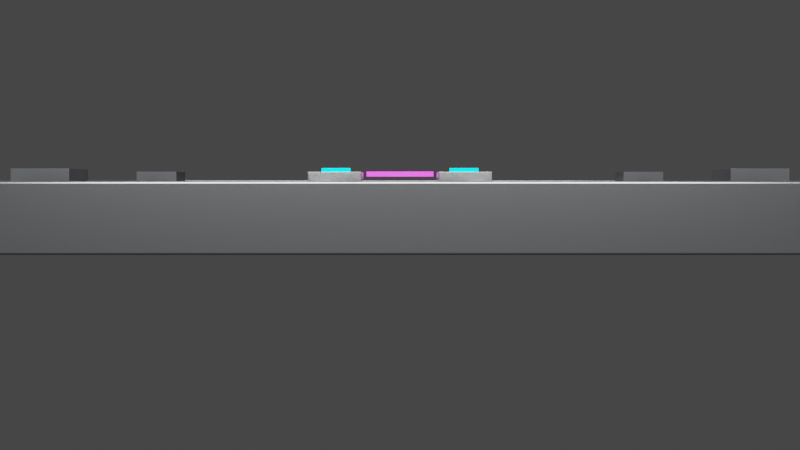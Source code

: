 # Source: CyberSpawnGateDoor.blend  (saved by Blender 5.1.30; exported with 4.5.12 LTS)
import bpy
from mathutils import Matrix  # noqa: F401  (used for matrix-valued properties, if any)

bpy.ops.wm.read_factory_settings(use_empty=True)
scene = bpy.context.scene
scene.name = 'Scene'

# ---- collections
col_cyber_spawn_metal_bar_gate = bpy.data.collections.new('Cyber Spawn Metal Bar Gate'); scene.collection.children.link(col_cyber_spawn_metal_bar_gate)

# ---- materials (node trees are filled in below, after node groups)
mat_csg_dark_worn_barred_steel = bpy.data.materials.new('CSG dark worn barred steel')
mat_csg_dark_worn_barred_steel.diffuse_color = (0.2, 0.205, 0.21, 1.0)
mat_csg_brushed_silver_worn_edges = bpy.data.materials.new('CSG brushed silver worn edges')
mat_csg_brushed_silver_worn_edges.diffuse_color = (0.48, 0.49, 0.5, 1.0)
mat_csg_dark_recessed_hinge_metal = bpy.data.materials.new('CSG dark recessed hinge metal')
mat_csg_dark_recessed_hinge_metal.diffuse_color = (0.055, 0.058, 0.062, 1.0)
mat_csg_cyan_small_lock_neon_glass = bpy.data.materials.new('CSG cyan small lock neon glass')
mat_csg_cyan_small_lock_neon_glass.diffuse_color = (0.0, 0.82, 1.0, 1.0)
mat_csg_magenta_tiny_status_neon_glass = bpy.data.materials.new('CSG magenta tiny status neon glass')
mat_csg_magenta_tiny_status_neon_glass.diffuse_color = (0.9, 0.08, 1.0, 1.0)

# ---- material node trees
mat_csg_dark_worn_barred_steel.use_nodes = True; mat_csg_dark_worn_barred_steel.node_tree.nodes.clear()
_N = mat_csg_dark_worn_barred_steel.node_tree.nodes; _L = mat_csg_dark_worn_barred_steel.node_tree.links
n0 = _N.new('ShaderNodeBsdfPrincipled'); n0.name = 'Principled BSDF'; n0.location = (-200, 100)
n0.inputs[0].default_value = (0.2, 0.205, 0.21, 1.0)
n0.inputs[1].default_value = 0.86
n0.inputs[2].default_value = 0.24
n1 = _N.new('ShaderNodeOutputMaterial'); n1.name = 'Material Output'; n1.location = (200, 100)
_L.new(n0.outputs[0], n1.inputs[0])
n1.is_active_output = True
mat_csg_brushed_silver_worn_edges.use_nodes = True; mat_csg_brushed_silver_worn_edges.node_tree.nodes.clear()
_N = mat_csg_brushed_silver_worn_edges.node_tree.nodes; _L = mat_csg_brushed_silver_worn_edges.node_tree.links
n0 = _N.new('ShaderNodeBsdfPrincipled'); n0.name = 'Principled BSDF'; n0.location = (-200, 100)
n0.inputs[0].default_value = (0.48, 0.49, 0.5, 1.0)
n0.inputs[1].default_value = 0.92
n0.inputs[2].default_value = 0.21
n1 = _N.new('ShaderNodeOutputMaterial'); n1.name = 'Material Output'; n1.location = (200, 100)
_L.new(n0.outputs[0], n1.inputs[0])
n1.is_active_output = True
mat_csg_dark_recessed_hinge_metal.use_nodes = True; mat_csg_dark_recessed_hinge_metal.node_tree.nodes.clear()
_N = mat_csg_dark_recessed_hinge_metal.node_tree.nodes; _L = mat_csg_dark_recessed_hinge_metal.node_tree.links
n0 = _N.new('ShaderNodeBsdfPrincipled'); n0.name = 'Principled BSDF'; n0.location = (-200, 100)
n0.inputs[0].default_value = (0.055, 0.058, 0.062, 1.0)
n0.inputs[1].default_value = 0.62
n0.inputs[2].default_value = 0.44
n1 = _N.new('ShaderNodeOutputMaterial'); n1.name = 'Material Output'; n1.location = (200, 100)
_L.new(n0.outputs[0], n1.inputs[0])
n1.is_active_output = True
mat_csg_cyan_small_lock_neon_glass.use_nodes = True; mat_csg_cyan_small_lock_neon_glass.node_tree.nodes.clear()
_N = mat_csg_cyan_small_lock_neon_glass.node_tree.nodes; _L = mat_csg_cyan_small_lock_neon_glass.node_tree.links
n0 = _N.new('ShaderNodeBsdfPrincipled'); n0.name = 'Principled BSDF'; n0.location = (-200, 100)
n0.inputs[0].default_value = (0.0, 0.82, 1.0, 1.0)
n0.inputs[1].default_value = 0.05
n0.inputs[2].default_value = 0.1
n0.inputs[27].default_value = (0.0, 0.92, 1.0, 1.0)
n0.inputs[28].default_value = 1.4
n1 = _N.new('ShaderNodeOutputMaterial'); n1.name = 'Material Output'; n1.location = (200, 100)
_L.new(n0.outputs[0], n1.inputs[0])
n1.is_active_output = True
mat_csg_magenta_tiny_status_neon_glass.use_nodes = True; mat_csg_magenta_tiny_status_neon_glass.node_tree.nodes.clear()
_N = mat_csg_magenta_tiny_status_neon_glass.node_tree.nodes; _L = mat_csg_magenta_tiny_status_neon_glass.node_tree.links
n0 = _N.new('ShaderNodeBsdfPrincipled'); n0.name = 'Principled BSDF'; n0.location = (-200, 100)
n0.inputs[0].default_value = (0.9, 0.08, 1.0, 1.0)
n0.inputs[1].default_value = 0.05
n0.inputs[2].default_value = 0.12
n0.inputs[27].default_value = (1.0, 0.04, 0.85, 1.0)
n0.inputs[28].default_value = 0.9
n1 = _N.new('ShaderNodeOutputMaterial'); n1.name = 'Material Output'; n1.location = (200, 100)
_L.new(n0.outputs[0], n1.inputs[0])
n1.is_active_output = True

# ---- world
world_world = bpy.data.worlds.new('World'); scene.world = world_world
world_world.use_nodes = True; world_world.node_tree.nodes.clear()
_N = world_world.node_tree.nodes; _L = world_world.node_tree.links
n0 = _N.new('ShaderNodeOutputWorld'); n0.name = 'World Output'; n0.location = (200, 100)
n1 = _N.new('ShaderNodeBackground'); n1.name = 'Background'; n1.location = (-200, 100)
n1.inputs[0].default_value = (0.05088, 0.05088, 0.05088, 1.0)
_L.new(n1.outputs[0], n0.inputs[0])
n0.is_active_output = True
world_world.color = (0.006, 0.008, 0.012)
world_world.sun_shadow_jitter_overblur = 0.0

# ---- cameras
cam_csg_preview_camera = bpy.data.cameras.new('CSG_preview camera')
cam_csg_preview_camera.lens = 55.0
cam_csg_preview_camera_001 = bpy.data.cameras.new('CSG_preview camera.001')
cam_csg_preview_camera_001.lens = 60.0

# ---- lights
light_csg_preview_key_light = bpy.data.lights.new('CSG_preview key light', 'AREA')
light_csg_preview_key_light.energy = 520.0
light_csg_preview_key_light.size = 4.8
light_csg_preview_cyan_rim_light = bpy.data.lights.new('CSG_preview cyan rim light', 'AREA')
light_csg_preview_cyan_rim_light.energy = 180.0
light_csg_preview_cyan_rim_light.size = 3.0
light_csg_preview_key_light_001 = bpy.data.lights.new('CSG_preview key light.001', 'AREA')
light_csg_preview_key_light_001.energy = 520.0
light_csg_preview_key_light_001.size = 4.8
light_csg_preview_rim_light = bpy.data.lights.new('CSG_preview rim light', 'AREA')
light_csg_preview_rim_light.energy = 170.0
light_csg_preview_rim_light.size = 3.0

# ---- meshes
me_csg_left_heavy_barred_gate_stile_mesh = bpy.data.meshes.new('CSG_left heavy barred gate stile Mesh')
me_csg_left_heavy_barred_gate_stile_mesh.from_pydata([(-0.5, -0.5, -0.5), (-0.5, -0.5, 0.5), (-0.5, 0.5, -0.5), (-0.5, 0.5, 0.5), (0.5, -0.5, -0.5), (0.5, -0.5, 0.5), (0.5, 0.5, -0.5), (0.5, 0.5, 0.5)], [], [(0, 1, 3, 2), (2, 3, 7, 6), (6, 7, 5, 4), (4, 5, 1, 0), (2, 6, 4, 0), (7, 3, 1, 5)])
_uv = me_csg_left_heavy_barred_gate_stile_mesh.uv_layers.new(name='UVMap')
_uv.uv.foreach_set('vector', [0.375, 0.0, 0.625, 0.0, 0.625, 0.25, 0.375, 0.25, 0.375, 0.25, 0.625, 0.25, 0.625, 0.5, 0.375, 0.5, 0.375, 0.5, 0.625, 0.5, 0.625, 0.75, 0.375, 0.75, 0.375, 0.75, 0.625, 0.75, 0.625, 1.0, 0.375, 1.0, 0.125, 0.5, 0.375, 0.5, 0.375, 0.75, 0.125, 0.75, 0.625, 0.5, 0.875, 0.5, 0.875, 0.75, 0.625, 0.75])
me_csg_left_heavy_barred_gate_stile_mesh.materials.append(mat_csg_dark_worn_barred_steel)
me_csg_left_heavy_barred_gate_stile_mesh.update()
me_csg_right_heavy_barred_gate_stile_mesh = bpy.data.meshes.new('CSG_right heavy barred gate stile Mesh')
me_csg_right_heavy_barred_gate_stile_mesh.from_pydata([(-0.5, -0.5, -0.5), (-0.5, -0.5, 0.5), (-0.5, 0.5, -0.5), (-0.5, 0.5, 0.5), (0.5, -0.5, -0.5), (0.5, -0.5, 0.5), (0.5, 0.5, -0.5), (0.5, 0.5, 0.5)], [], [(0, 1, 3, 2), (2, 3, 7, 6), (6, 7, 5, 4), (4, 5, 1, 0), (2, 6, 4, 0), (7, 3, 1, 5)])
_uv = me_csg_right_heavy_barred_gate_stile_mesh.uv_layers.new(name='UVMap')
_uv.uv.foreach_set('vector', [0.375, 0.0, 0.625, 0.0, 0.625, 0.25, 0.375, 0.25, 0.375, 0.25, 0.625, 0.25, 0.625, 0.5, 0.375, 0.5, 0.375, 0.5, 0.625, 0.5, 0.625, 0.75, 0.375, 0.75, 0.375, 0.75, 0.625, 0.75, 0.625, 1.0, 0.375, 1.0, 0.125, 0.5, 0.375, 0.5, 0.375, 0.75, 0.125, 0.75, 0.625, 0.5, 0.875, 0.5, 0.875, 0.75, 0.625, 0.75])
me_csg_right_heavy_barred_gate_stile_mesh.materials.append(mat_csg_dark_worn_barred_steel)
me_csg_right_heavy_barred_gate_stile_mesh.update()
me_csg_top_heavy_barred_gate_rail_mesh = bpy.data.meshes.new('CSG_top heavy barred gate rail Mesh')
me_csg_top_heavy_barred_gate_rail_mesh.from_pydata([(-0.5, -0.5, -0.5), (-0.5, -0.5, 0.5), (-0.5, 0.5, -0.5), (-0.5, 0.5, 0.5), (0.5, -0.5, -0.5), (0.5, -0.5, 0.5), (0.5, 0.5, -0.5), (0.5, 0.5, 0.5)], [], [(0, 1, 3, 2), (2, 3, 7, 6), (6, 7, 5, 4), (4, 5, 1, 0), (2, 6, 4, 0), (7, 3, 1, 5)])
_uv = me_csg_top_heavy_barred_gate_rail_mesh.uv_layers.new(name='UVMap')
_uv.uv.foreach_set('vector', [0.375, 0.0, 0.625, 0.0, 0.625, 0.25, 0.375, 0.25, 0.375, 0.25, 0.625, 0.25, 0.625, 0.5, 0.375, 0.5, 0.375, 0.5, 0.625, 0.5, 0.625, 0.75, 0.375, 0.75, 0.375, 0.75, 0.625, 0.75, 0.625, 1.0, 0.375, 1.0, 0.125, 0.5, 0.375, 0.5, 0.375, 0.75, 0.125, 0.75, 0.625, 0.5, 0.875, 0.5, 0.875, 0.75, 0.625, 0.75])
me_csg_top_heavy_barred_gate_rail_mesh.materials.append(mat_csg_dark_worn_barred_steel)
me_csg_top_heavy_barred_gate_rail_mesh.update()
me_csg_bottom_heavy_barred_gate_rail_mesh = bpy.data.meshes.new('CSG_bottom heavy barred gate rail Mesh')
me_csg_bottom_heavy_barred_gate_rail_mesh.from_pydata([(-0.5, -0.5, -0.5), (-0.5, -0.5, 0.5), (-0.5, 0.5, -0.5), (-0.5, 0.5, 0.5), (0.5, -0.5, -0.5), (0.5, -0.5, 0.5), (0.5, 0.5, -0.5), (0.5, 0.5, 0.5)], [], [(0, 1, 3, 2), (2, 3, 7, 6), (6, 7, 5, 4), (4, 5, 1, 0), (2, 6, 4, 0), (7, 3, 1, 5)])
_uv = me_csg_bottom_heavy_barred_gate_rail_mesh.uv_layers.new(name='UVMap')
_uv.uv.foreach_set('vector', [0.375, 0.0, 0.625, 0.0, 0.625, 0.25, 0.375, 0.25, 0.375, 0.25, 0.625, 0.25, 0.625, 0.5, 0.375, 0.5, 0.375, 0.5, 0.625, 0.5, 0.625, 0.75, 0.375, 0.75, 0.375, 0.75, 0.625, 0.75, 0.625, 1.0, 0.375, 1.0, 0.125, 0.5, 0.375, 0.5, 0.375, 0.75, 0.125, 0.75, 0.625, 0.5, 0.875, 0.5, 0.875, 0.75, 0.625, 0.75])
me_csg_bottom_heavy_barred_gate_rail_mesh.materials.append(mat_csg_dark_worn_barred_steel)
me_csg_bottom_heavy_barred_gate_rail_mesh.update()
me_csg_center_lock_cross_rail_mesh = bpy.data.meshes.new('CSG_center lock cross rail Mesh')
me_csg_center_lock_cross_rail_mesh.from_pydata([(-0.5, -0.5, -0.5), (-0.5, -0.5, 0.5), (-0.5, 0.5, -0.5), (-0.5, 0.5, 0.5), (0.5, -0.5, -0.5), (0.5, -0.5, 0.5), (0.5, 0.5, -0.5), (0.5, 0.5, 0.5)], [], [(0, 1, 3, 2), (2, 3, 7, 6), (6, 7, 5, 4), (4, 5, 1, 0), (2, 6, 4, 0), (7, 3, 1, 5)])
_uv = me_csg_center_lock_cross_rail_mesh.uv_layers.new(name='UVMap')
_uv.uv.foreach_set('vector', [0.375, 0.0, 0.625, 0.0, 0.625, 0.25, 0.375, 0.25, 0.375, 0.25, 0.625, 0.25, 0.625, 0.5, 0.375, 0.5, 0.375, 0.5, 0.625, 0.5, 0.625, 0.75, 0.375, 0.75, 0.375, 0.75, 0.625, 0.75, 0.625, 1.0, 0.375, 1.0, 0.125, 0.5, 0.375, 0.5, 0.375, 0.75, 0.125, 0.75, 0.625, 0.5, 0.875, 0.5, 0.875, 0.75, 0.625, 0.75])
me_csg_center_lock_cross_rail_mesh.materials.append(mat_csg_dark_worn_barred_steel)
me_csg_center_lock_cross_rail_mesh.update()
me_csg_upper_slim_cross_rail_mesh = bpy.data.meshes.new('CSG_upper slim cross rail Mesh')
me_csg_upper_slim_cross_rail_mesh.from_pydata([(-0.5, -0.5, -0.5), (-0.5, -0.5, 0.5), (-0.5, 0.5, -0.5), (-0.5, 0.5, 0.5), (0.5, -0.5, -0.5), (0.5, -0.5, 0.5), (0.5, 0.5, -0.5), (0.5, 0.5, 0.5)], [], [(0, 1, 3, 2), (2, 3, 7, 6), (6, 7, 5, 4), (4, 5, 1, 0), (2, 6, 4, 0), (7, 3, 1, 5)])
_uv = me_csg_upper_slim_cross_rail_mesh.uv_layers.new(name='UVMap')
_uv.uv.foreach_set('vector', [0.375, 0.0, 0.625, 0.0, 0.625, 0.25, 0.375, 0.25, 0.375, 0.25, 0.625, 0.25, 0.625, 0.5, 0.375, 0.5, 0.375, 0.5, 0.625, 0.5, 0.625, 0.75, 0.375, 0.75, 0.375, 0.75, 0.625, 0.75, 0.625, 1.0, 0.375, 1.0, 0.125, 0.5, 0.375, 0.5, 0.375, 0.75, 0.125, 0.75, 0.625, 0.5, 0.875, 0.5, 0.875, 0.75, 0.625, 0.75])
me_csg_upper_slim_cross_rail_mesh.materials.append(mat_csg_brushed_silver_worn_edges)
me_csg_upper_slim_cross_rail_mesh.update()
me_csg_lower_slim_cross_rail_mesh = bpy.data.meshes.new('CSG_lower slim cross rail Mesh')
me_csg_lower_slim_cross_rail_mesh.from_pydata([(-0.5, -0.5, -0.5), (-0.5, -0.5, 0.5), (-0.5, 0.5, -0.5), (-0.5, 0.5, 0.5), (0.5, -0.5, -0.5), (0.5, -0.5, 0.5), (0.5, 0.5, -0.5), (0.5, 0.5, 0.5)], [], [(0, 1, 3, 2), (2, 3, 7, 6), (6, 7, 5, 4), (4, 5, 1, 0), (2, 6, 4, 0), (7, 3, 1, 5)])
_uv = me_csg_lower_slim_cross_rail_mesh.uv_layers.new(name='UVMap')
_uv.uv.foreach_set('vector', [0.375, 0.0, 0.625, 0.0, 0.625, 0.25, 0.375, 0.25, 0.375, 0.25, 0.625, 0.25, 0.625, 0.5, 0.375, 0.5, 0.375, 0.5, 0.625, 0.5, 0.625, 0.75, 0.375, 0.75, 0.375, 0.75, 0.625, 0.75, 0.625, 1.0, 0.375, 1.0, 0.125, 0.5, 0.375, 0.5, 0.375, 0.75, 0.125, 0.75, 0.625, 0.5, 0.875, 0.5, 0.875, 0.75, 0.625, 0.75])
me_csg_lower_slim_cross_rail_mesh.materials.append(mat_csg_brushed_silver_worn_edges)
me_csg_lower_slim_cross_rail_mesh.update()
me_csg_roundish_vertical_metal_bar_1_mesh = bpy.data.meshes.new('CSG_roundish vertical metal bar 1 Mesh')
me_csg_roundish_vertical_metal_bar_1_mesh.from_pydata([(-0.5, -0.5, -0.5), (-0.5, -0.5, 0.5), (-0.5, 0.5, -0.5), (-0.5, 0.5, 0.5), (0.5, -0.5, -0.5), (0.5, -0.5, 0.5), (0.5, 0.5, -0.5), (0.5, 0.5, 0.5)], [], [(0, 1, 3, 2), (2, 3, 7, 6), (6, 7, 5, 4), (4, 5, 1, 0), (2, 6, 4, 0), (7, 3, 1, 5)])
_uv = me_csg_roundish_vertical_metal_bar_1_mesh.uv_layers.new(name='UVMap')
_uv.uv.foreach_set('vector', [0.375, 0.0, 0.625, 0.0, 0.625, 0.25, 0.375, 0.25, 0.375, 0.25, 0.625, 0.25, 0.625, 0.5, 0.375, 0.5, 0.375, 0.5, 0.625, 0.5, 0.625, 0.75, 0.375, 0.75, 0.375, 0.75, 0.625, 0.75, 0.625, 1.0, 0.375, 1.0, 0.125, 0.5, 0.375, 0.5, 0.375, 0.75, 0.125, 0.75, 0.625, 0.5, 0.875, 0.5, 0.875, 0.75, 0.625, 0.75])
me_csg_roundish_vertical_metal_bar_1_mesh.materials.append(mat_csg_dark_worn_barred_steel)
me_csg_roundish_vertical_metal_bar_1_mesh.update()
me_csg_roundish_vertical_metal_bar_2_mesh = bpy.data.meshes.new('CSG_roundish vertical metal bar 2 Mesh')
me_csg_roundish_vertical_metal_bar_2_mesh.from_pydata([(-0.5, -0.5, -0.5), (-0.5, -0.5, 0.5), (-0.5, 0.5, -0.5), (-0.5, 0.5, 0.5), (0.5, -0.5, -0.5), (0.5, -0.5, 0.5), (0.5, 0.5, -0.5), (0.5, 0.5, 0.5)], [], [(0, 1, 3, 2), (2, 3, 7, 6), (6, 7, 5, 4), (4, 5, 1, 0), (2, 6, 4, 0), (7, 3, 1, 5)])
_uv = me_csg_roundish_vertical_metal_bar_2_mesh.uv_layers.new(name='UVMap')
_uv.uv.foreach_set('vector', [0.375, 0.0, 0.625, 0.0, 0.625, 0.25, 0.375, 0.25, 0.375, 0.25, 0.625, 0.25, 0.625, 0.5, 0.375, 0.5, 0.375, 0.5, 0.625, 0.5, 0.625, 0.75, 0.375, 0.75, 0.375, 0.75, 0.625, 0.75, 0.625, 1.0, 0.375, 1.0, 0.125, 0.5, 0.375, 0.5, 0.375, 0.75, 0.125, 0.75, 0.625, 0.5, 0.875, 0.5, 0.875, 0.75, 0.625, 0.75])
me_csg_roundish_vertical_metal_bar_2_mesh.materials.append(mat_csg_dark_worn_barred_steel)
me_csg_roundish_vertical_metal_bar_2_mesh.update()
me_csg_roundish_vertical_metal_bar_3_mesh = bpy.data.meshes.new('CSG_roundish vertical metal bar 3 Mesh')
me_csg_roundish_vertical_metal_bar_3_mesh.from_pydata([(-0.5, -0.5, -0.5), (-0.5, -0.5, 0.5), (-0.5, 0.5, -0.5), (-0.5, 0.5, 0.5), (0.5, -0.5, -0.5), (0.5, -0.5, 0.5), (0.5, 0.5, -0.5), (0.5, 0.5, 0.5)], [], [(0, 1, 3, 2), (2, 3, 7, 6), (6, 7, 5, 4), (4, 5, 1, 0), (2, 6, 4, 0), (7, 3, 1, 5)])
_uv = me_csg_roundish_vertical_metal_bar_3_mesh.uv_layers.new(name='UVMap')
_uv.uv.foreach_set('vector', [0.375, 0.0, 0.625, 0.0, 0.625, 0.25, 0.375, 0.25, 0.375, 0.25, 0.625, 0.25, 0.625, 0.5, 0.375, 0.5, 0.375, 0.5, 0.625, 0.5, 0.625, 0.75, 0.375, 0.75, 0.375, 0.75, 0.625, 0.75, 0.625, 1.0, 0.375, 1.0, 0.125, 0.5, 0.375, 0.5, 0.375, 0.75, 0.125, 0.75, 0.625, 0.5, 0.875, 0.5, 0.875, 0.75, 0.625, 0.75])
me_csg_roundish_vertical_metal_bar_3_mesh.materials.append(mat_csg_dark_worn_barred_steel)
me_csg_roundish_vertical_metal_bar_3_mesh.update()
me_csg_roundish_vertical_metal_bar_4_mesh = bpy.data.meshes.new('CSG_roundish vertical metal bar 4 Mesh')
me_csg_roundish_vertical_metal_bar_4_mesh.from_pydata([(-0.5, -0.5, -0.5), (-0.5, -0.5, 0.5), (-0.5, 0.5, -0.5), (-0.5, 0.5, 0.5), (0.5, -0.5, -0.5), (0.5, -0.5, 0.5), (0.5, 0.5, -0.5), (0.5, 0.5, 0.5)], [], [(0, 1, 3, 2), (2, 3, 7, 6), (6, 7, 5, 4), (4, 5, 1, 0), (2, 6, 4, 0), (7, 3, 1, 5)])
_uv = me_csg_roundish_vertical_metal_bar_4_mesh.uv_layers.new(name='UVMap')
_uv.uv.foreach_set('vector', [0.375, 0.0, 0.625, 0.0, 0.625, 0.25, 0.375, 0.25, 0.375, 0.25, 0.625, 0.25, 0.625, 0.5, 0.375, 0.5, 0.375, 0.5, 0.625, 0.5, 0.625, 0.75, 0.375, 0.75, 0.375, 0.75, 0.625, 0.75, 0.625, 1.0, 0.375, 1.0, 0.125, 0.5, 0.375, 0.5, 0.375, 0.75, 0.125, 0.75, 0.625, 0.5, 0.875, 0.5, 0.875, 0.75, 0.625, 0.75])
me_csg_roundish_vertical_metal_bar_4_mesh.materials.append(mat_csg_dark_worn_barred_steel)
me_csg_roundish_vertical_metal_bar_4_mesh.update()
me_csg_roundish_vertical_metal_bar_5_mesh = bpy.data.meshes.new('CSG_roundish vertical metal bar 5 Mesh')
me_csg_roundish_vertical_metal_bar_5_mesh.from_pydata([(-0.5, -0.5, -0.5), (-0.5, -0.5, 0.5), (-0.5, 0.5, -0.5), (-0.5, 0.5, 0.5), (0.5, -0.5, -0.5), (0.5, -0.5, 0.5), (0.5, 0.5, -0.5), (0.5, 0.5, 0.5)], [], [(0, 1, 3, 2), (2, 3, 7, 6), (6, 7, 5, 4), (4, 5, 1, 0), (2, 6, 4, 0), (7, 3, 1, 5)])
_uv = me_csg_roundish_vertical_metal_bar_5_mesh.uv_layers.new(name='UVMap')
_uv.uv.foreach_set('vector', [0.375, 0.0, 0.625, 0.0, 0.625, 0.25, 0.375, 0.25, 0.375, 0.25, 0.625, 0.25, 0.625, 0.5, 0.375, 0.5, 0.375, 0.5, 0.625, 0.5, 0.625, 0.75, 0.375, 0.75, 0.375, 0.75, 0.625, 0.75, 0.625, 1.0, 0.375, 1.0, 0.125, 0.5, 0.375, 0.5, 0.375, 0.75, 0.125, 0.75, 0.625, 0.5, 0.875, 0.5, 0.875, 0.75, 0.625, 0.75])
me_csg_roundish_vertical_metal_bar_5_mesh.materials.append(mat_csg_dark_worn_barred_steel)
me_csg_roundish_vertical_metal_bar_5_mesh.update()
me_csg_roundish_vertical_metal_bar_6_mesh = bpy.data.meshes.new('CSG_roundish vertical metal bar 6 Mesh')
me_csg_roundish_vertical_metal_bar_6_mesh.from_pydata([(-0.5, -0.5, -0.5), (-0.5, -0.5, 0.5), (-0.5, 0.5, -0.5), (-0.5, 0.5, 0.5), (0.5, -0.5, -0.5), (0.5, -0.5, 0.5), (0.5, 0.5, -0.5), (0.5, 0.5, 0.5)], [], [(0, 1, 3, 2), (2, 3, 7, 6), (6, 7, 5, 4), (4, 5, 1, 0), (2, 6, 4, 0), (7, 3, 1, 5)])
_uv = me_csg_roundish_vertical_metal_bar_6_mesh.uv_layers.new(name='UVMap')
_uv.uv.foreach_set('vector', [0.375, 0.0, 0.625, 0.0, 0.625, 0.25, 0.375, 0.25, 0.375, 0.25, 0.625, 0.25, 0.625, 0.5, 0.375, 0.5, 0.375, 0.5, 0.625, 0.5, 0.625, 0.75, 0.375, 0.75, 0.375, 0.75, 0.625, 0.75, 0.625, 1.0, 0.375, 1.0, 0.125, 0.5, 0.375, 0.5, 0.375, 0.75, 0.125, 0.75, 0.625, 0.5, 0.875, 0.5, 0.875, 0.75, 0.625, 0.75])
me_csg_roundish_vertical_metal_bar_6_mesh.materials.append(mat_csg_dark_worn_barred_steel)
me_csg_roundish_vertical_metal_bar_6_mesh.update()
me_csg_roundish_vertical_metal_bar_7_mesh = bpy.data.meshes.new('CSG_roundish vertical metal bar 7 Mesh')
me_csg_roundish_vertical_metal_bar_7_mesh.from_pydata([(-0.5, -0.5, -0.5), (-0.5, -0.5, 0.5), (-0.5, 0.5, -0.5), (-0.5, 0.5, 0.5), (0.5, -0.5, -0.5), (0.5, -0.5, 0.5), (0.5, 0.5, -0.5), (0.5, 0.5, 0.5)], [], [(0, 1, 3, 2), (2, 3, 7, 6), (6, 7, 5, 4), (4, 5, 1, 0), (2, 6, 4, 0), (7, 3, 1, 5)])
_uv = me_csg_roundish_vertical_metal_bar_7_mesh.uv_layers.new(name='UVMap')
_uv.uv.foreach_set('vector', [0.375, 0.0, 0.625, 0.0, 0.625, 0.25, 0.375, 0.25, 0.375, 0.25, 0.625, 0.25, 0.625, 0.5, 0.375, 0.5, 0.375, 0.5, 0.625, 0.5, 0.625, 0.75, 0.375, 0.75, 0.375, 0.75, 0.625, 0.75, 0.625, 1.0, 0.375, 1.0, 0.125, 0.5, 0.375, 0.5, 0.375, 0.75, 0.125, 0.75, 0.625, 0.5, 0.875, 0.5, 0.875, 0.75, 0.625, 0.75])
me_csg_roundish_vertical_metal_bar_7_mesh.materials.append(mat_csg_dark_worn_barred_steel)
me_csg_roundish_vertical_metal_bar_7_mesh.update()
me_csg_left_integrated_upper_hinge_sleeve_mesh = bpy.data.meshes.new('CSG_left integrated upper hinge sleeve Mesh')
me_csg_left_integrated_upper_hinge_sleeve_mesh.from_pydata([(-0.5, -0.5, -0.5), (-0.5, -0.5, 0.5), (-0.5, 0.5, -0.5), (-0.5, 0.5, 0.5), (0.5, -0.5, -0.5), (0.5, -0.5, 0.5), (0.5, 0.5, -0.5), (0.5, 0.5, 0.5)], [], [(0, 1, 3, 2), (2, 3, 7, 6), (6, 7, 5, 4), (4, 5, 1, 0), (2, 6, 4, 0), (7, 3, 1, 5)])
_uv = me_csg_left_integrated_upper_hinge_sleeve_mesh.uv_layers.new(name='UVMap')
_uv.uv.foreach_set('vector', [0.375, 0.0, 0.625, 0.0, 0.625, 0.25, 0.375, 0.25, 0.375, 0.25, 0.625, 0.25, 0.625, 0.5, 0.375, 0.5, 0.375, 0.5, 0.625, 0.5, 0.625, 0.75, 0.375, 0.75, 0.375, 0.75, 0.625, 0.75, 0.625, 1.0, 0.375, 1.0, 0.125, 0.5, 0.375, 0.5, 0.375, 0.75, 0.125, 0.75, 0.625, 0.5, 0.875, 0.5, 0.875, 0.75, 0.625, 0.75])
me_csg_left_integrated_upper_hinge_sleeve_mesh.materials.append(mat_csg_dark_recessed_hinge_metal)
me_csg_left_integrated_upper_hinge_sleeve_mesh.update()
me_csg_left_integrated_lower_hinge_sleeve_mesh = bpy.data.meshes.new('CSG_left integrated lower hinge sleeve Mesh')
me_csg_left_integrated_lower_hinge_sleeve_mesh.from_pydata([(-0.5, -0.5, -0.5), (-0.5, -0.5, 0.5), (-0.5, 0.5, -0.5), (-0.5, 0.5, 0.5), (0.5, -0.5, -0.5), (0.5, -0.5, 0.5), (0.5, 0.5, -0.5), (0.5, 0.5, 0.5)], [], [(0, 1, 3, 2), (2, 3, 7, 6), (6, 7, 5, 4), (4, 5, 1, 0), (2, 6, 4, 0), (7, 3, 1, 5)])
_uv = me_csg_left_integrated_lower_hinge_sleeve_mesh.uv_layers.new(name='UVMap')
_uv.uv.foreach_set('vector', [0.375, 0.0, 0.625, 0.0, 0.625, 0.25, 0.375, 0.25, 0.375, 0.25, 0.625, 0.25, 0.625, 0.5, 0.375, 0.5, 0.375, 0.5, 0.625, 0.5, 0.625, 0.75, 0.375, 0.75, 0.375, 0.75, 0.625, 0.75, 0.625, 1.0, 0.375, 1.0, 0.125, 0.5, 0.375, 0.5, 0.375, 0.75, 0.125, 0.75, 0.625, 0.5, 0.875, 0.5, 0.875, 0.75, 0.625, 0.75])
me_csg_left_integrated_lower_hinge_sleeve_mesh.materials.append(mat_csg_dark_recessed_hinge_metal)
me_csg_left_integrated_lower_hinge_sleeve_mesh.update()
me_csg_right_integrated_upper_hinge_sleeve_mesh = bpy.data.meshes.new('CSG_right integrated upper hinge sleeve Mesh')
me_csg_right_integrated_upper_hinge_sleeve_mesh.from_pydata([(-0.5, -0.5, -0.5), (-0.5, -0.5, 0.5), (-0.5, 0.5, -0.5), (-0.5, 0.5, 0.5), (0.5, -0.5, -0.5), (0.5, -0.5, 0.5), (0.5, 0.5, -0.5), (0.5, 0.5, 0.5)], [], [(0, 1, 3, 2), (2, 3, 7, 6), (6, 7, 5, 4), (4, 5, 1, 0), (2, 6, 4, 0), (7, 3, 1, 5)])
_uv = me_csg_right_integrated_upper_hinge_sleeve_mesh.uv_layers.new(name='UVMap')
_uv.uv.foreach_set('vector', [0.375, 0.0, 0.625, 0.0, 0.625, 0.25, 0.375, 0.25, 0.375, 0.25, 0.625, 0.25, 0.625, 0.5, 0.375, 0.5, 0.375, 0.5, 0.625, 0.5, 0.625, 0.75, 0.375, 0.75, 0.375, 0.75, 0.625, 0.75, 0.625, 1.0, 0.375, 1.0, 0.125, 0.5, 0.375, 0.5, 0.375, 0.75, 0.125, 0.75, 0.625, 0.5, 0.875, 0.5, 0.875, 0.75, 0.625, 0.75])
me_csg_right_integrated_upper_hinge_sleeve_mesh.materials.append(mat_csg_dark_recessed_hinge_metal)
me_csg_right_integrated_upper_hinge_sleeve_mesh.update()
me_csg_right_integrated_lower_hinge_sleeve_mesh = bpy.data.meshes.new('CSG_right integrated lower hinge sleeve Mesh')
me_csg_right_integrated_lower_hinge_sleeve_mesh.from_pydata([(-0.5, -0.5, -0.5), (-0.5, -0.5, 0.5), (-0.5, 0.5, -0.5), (-0.5, 0.5, 0.5), (0.5, -0.5, -0.5), (0.5, -0.5, 0.5), (0.5, 0.5, -0.5), (0.5, 0.5, 0.5)], [], [(0, 1, 3, 2), (2, 3, 7, 6), (6, 7, 5, 4), (4, 5, 1, 0), (2, 6, 4, 0), (7, 3, 1, 5)])
_uv = me_csg_right_integrated_lower_hinge_sleeve_mesh.uv_layers.new(name='UVMap')
_uv.uv.foreach_set('vector', [0.375, 0.0, 0.625, 0.0, 0.625, 0.25, 0.375, 0.25, 0.375, 0.25, 0.625, 0.25, 0.625, 0.5, 0.375, 0.5, 0.375, 0.5, 0.625, 0.5, 0.625, 0.75, 0.375, 0.75, 0.375, 0.75, 0.625, 0.75, 0.625, 1.0, 0.375, 1.0, 0.125, 0.5, 0.375, 0.5, 0.375, 0.75, 0.125, 0.75, 0.625, 0.5, 0.875, 0.5, 0.875, 0.75, 0.625, 0.75])
me_csg_right_integrated_lower_hinge_sleeve_mesh.materials.append(mat_csg_dark_recessed_hinge_metal)
me_csg_right_integrated_lower_hinge_sleeve_mesh.update()
me_csg_left_lock_cheek_plate_mesh = bpy.data.meshes.new('CSG_left lock cheek plate Mesh')
me_csg_left_lock_cheek_plate_mesh.from_pydata([(-0.5, -0.5, -0.5), (-0.5, -0.5, 0.5), (-0.5, 0.5, -0.5), (-0.5, 0.5, 0.5), (0.5, -0.5, -0.5), (0.5, -0.5, 0.5), (0.5, 0.5, -0.5), (0.5, 0.5, 0.5)], [], [(0, 1, 3, 2), (2, 3, 7, 6), (6, 7, 5, 4), (4, 5, 1, 0), (2, 6, 4, 0), (7, 3, 1, 5)])
_uv = me_csg_left_lock_cheek_plate_mesh.uv_layers.new(name='UVMap')
_uv.uv.foreach_set('vector', [0.375, 0.0, 0.625, 0.0, 0.625, 0.25, 0.375, 0.25, 0.375, 0.25, 0.625, 0.25, 0.625, 0.5, 0.375, 0.5, 0.375, 0.5, 0.625, 0.5, 0.625, 0.75, 0.375, 0.75, 0.375, 0.75, 0.625, 0.75, 0.625, 1.0, 0.375, 1.0, 0.125, 0.5, 0.375, 0.5, 0.375, 0.75, 0.125, 0.75, 0.625, 0.5, 0.875, 0.5, 0.875, 0.75, 0.625, 0.75])
me_csg_left_lock_cheek_plate_mesh.materials.append(mat_csg_brushed_silver_worn_edges)
me_csg_left_lock_cheek_plate_mesh.update()
me_csg_right_lock_cheek_plate_mesh = bpy.data.meshes.new('CSG_right lock cheek plate Mesh')
me_csg_right_lock_cheek_plate_mesh.from_pydata([(-0.5, -0.5, -0.5), (-0.5, -0.5, 0.5), (-0.5, 0.5, -0.5), (-0.5, 0.5, 0.5), (0.5, -0.5, -0.5), (0.5, -0.5, 0.5), (0.5, 0.5, -0.5), (0.5, 0.5, 0.5)], [], [(0, 1, 3, 2), (2, 3, 7, 6), (6, 7, 5, 4), (4, 5, 1, 0), (2, 6, 4, 0), (7, 3, 1, 5)])
_uv = me_csg_right_lock_cheek_plate_mesh.uv_layers.new(name='UVMap')
_uv.uv.foreach_set('vector', [0.375, 0.0, 0.625, 0.0, 0.625, 0.25, 0.375, 0.25, 0.375, 0.25, 0.625, 0.25, 0.625, 0.5, 0.375, 0.5, 0.375, 0.5, 0.625, 0.5, 0.625, 0.75, 0.375, 0.75, 0.375, 0.75, 0.625, 0.75, 0.625, 1.0, 0.375, 1.0, 0.125, 0.5, 0.375, 0.5, 0.375, 0.75, 0.125, 0.75, 0.625, 0.5, 0.875, 0.5, 0.875, 0.75, 0.625, 0.75])
me_csg_right_lock_cheek_plate_mesh.materials.append(mat_csg_brushed_silver_worn_edges)
me_csg_right_lock_cheek_plate_mesh.update()
me_csg_cyan_tiny_left_lock_indicator_mesh = bpy.data.meshes.new('CSG_cyan tiny left lock indicator Mesh')
me_csg_cyan_tiny_left_lock_indicator_mesh.from_pydata([(-0.5, -0.5, -0.5), (-0.5, -0.5, 0.5), (-0.5, 0.5, -0.5), (-0.5, 0.5, 0.5), (0.5, -0.5, -0.5), (0.5, -0.5, 0.5), (0.5, 0.5, -0.5), (0.5, 0.5, 0.5)], [], [(0, 1, 3, 2), (2, 3, 7, 6), (6, 7, 5, 4), (4, 5, 1, 0), (2, 6, 4, 0), (7, 3, 1, 5)])
_uv = me_csg_cyan_tiny_left_lock_indicator_mesh.uv_layers.new(name='UVMap')
_uv.uv.foreach_set('vector', [0.375, 0.0, 0.625, 0.0, 0.625, 0.25, 0.375, 0.25, 0.375, 0.25, 0.625, 0.25, 0.625, 0.5, 0.375, 0.5, 0.375, 0.5, 0.625, 0.5, 0.625, 0.75, 0.375, 0.75, 0.375, 0.75, 0.625, 0.75, 0.625, 1.0, 0.375, 1.0, 0.125, 0.5, 0.375, 0.5, 0.375, 0.75, 0.125, 0.75, 0.625, 0.5, 0.875, 0.5, 0.875, 0.75, 0.625, 0.75])
me_csg_cyan_tiny_left_lock_indicator_mesh.materials.append(mat_csg_cyan_small_lock_neon_glass)
me_csg_cyan_tiny_left_lock_indicator_mesh.update()
me_csg_cyan_tiny_right_lock_indicator_mesh = bpy.data.meshes.new('CSG_cyan tiny right lock indicator Mesh')
me_csg_cyan_tiny_right_lock_indicator_mesh.from_pydata([(-0.5, -0.5, -0.5), (-0.5, -0.5, 0.5), (-0.5, 0.5, -0.5), (-0.5, 0.5, 0.5), (0.5, -0.5, -0.5), (0.5, -0.5, 0.5), (0.5, 0.5, -0.5), (0.5, 0.5, 0.5)], [], [(0, 1, 3, 2), (2, 3, 7, 6), (6, 7, 5, 4), (4, 5, 1, 0), (2, 6, 4, 0), (7, 3, 1, 5)])
_uv = me_csg_cyan_tiny_right_lock_indicator_mesh.uv_layers.new(name='UVMap')
_uv.uv.foreach_set('vector', [0.375, 0.0, 0.625, 0.0, 0.625, 0.25, 0.375, 0.25, 0.375, 0.25, 0.625, 0.25, 0.625, 0.5, 0.375, 0.5, 0.375, 0.5, 0.625, 0.5, 0.625, 0.75, 0.375, 0.75, 0.375, 0.75, 0.625, 0.75, 0.625, 1.0, 0.375, 1.0, 0.125, 0.5, 0.375, 0.5, 0.375, 0.75, 0.125, 0.75, 0.625, 0.5, 0.875, 0.5, 0.875, 0.75, 0.625, 0.75])
me_csg_cyan_tiny_right_lock_indicator_mesh.materials.append(mat_csg_cyan_small_lock_neon_glass)
me_csg_cyan_tiny_right_lock_indicator_mesh.update()
me_csg_magenta_small_top_status_slit_mesh = bpy.data.meshes.new('CSG_magenta small top status slit Mesh')
me_csg_magenta_small_top_status_slit_mesh.from_pydata([(-0.5, -0.5, -0.5), (-0.5, -0.5, 0.5), (-0.5, 0.5, -0.5), (-0.5, 0.5, 0.5), (0.5, -0.5, -0.5), (0.5, -0.5, 0.5), (0.5, 0.5, -0.5), (0.5, 0.5, 0.5)], [], [(0, 1, 3, 2), (2, 3, 7, 6), (6, 7, 5, 4), (4, 5, 1, 0), (2, 6, 4, 0), (7, 3, 1, 5)])
_uv = me_csg_magenta_small_top_status_slit_mesh.uv_layers.new(name='UVMap')
_uv.uv.foreach_set('vector', [0.375, 0.0, 0.625, 0.0, 0.625, 0.25, 0.375, 0.25, 0.375, 0.25, 0.625, 0.25, 0.625, 0.5, 0.375, 0.5, 0.375, 0.5, 0.625, 0.5, 0.625, 0.75, 0.375, 0.75, 0.375, 0.75, 0.625, 0.75, 0.625, 1.0, 0.375, 1.0, 0.125, 0.5, 0.375, 0.5, 0.375, 0.75, 0.125, 0.75, 0.625, 0.5, 0.875, 0.5, 0.875, 0.75, 0.625, 0.75])
me_csg_magenta_small_top_status_slit_mesh.materials.append(mat_csg_magenta_tiny_status_neon_glass)
me_csg_magenta_small_top_status_slit_mesh.update()

# ---- objects
ob_csg_preview_key_light = bpy.data.objects.new('CSG_preview key light', light_csg_preview_key_light)
ob_csg_preview_cyan_rim_light = bpy.data.objects.new('CSG_preview cyan rim light', light_csg_preview_cyan_rim_light)
ob_csg_preview_camera = bpy.data.objects.new('CSG_preview camera', cam_csg_preview_camera)
ob_csg_preview_key_light_001 = bpy.data.objects.new('CSG_preview key light.001', light_csg_preview_key_light_001)
ob_csg_preview_rim_light = bpy.data.objects.new('CSG_preview rim light', light_csg_preview_rim_light)
ob_csg_preview_camera_001 = bpy.data.objects.new('CSG_preview camera.001', cam_csg_preview_camera_001)
ob_csg_left_heavy_barred_gate_stile = bpy.data.objects.new('CSG_left heavy barred gate stile', me_csg_left_heavy_barred_gate_stile_mesh)
ob_csg_right_heavy_barred_gate_stile = bpy.data.objects.new('CSG_right heavy barred gate stile', me_csg_right_heavy_barred_gate_stile_mesh)
ob_csg_top_heavy_barred_gate_rail = bpy.data.objects.new('CSG_top heavy barred gate rail', me_csg_top_heavy_barred_gate_rail_mesh)
ob_csg_bottom_heavy_barred_gate_rail = bpy.data.objects.new('CSG_bottom heavy barred gate rail', me_csg_bottom_heavy_barred_gate_rail_mesh)
ob_csg_center_lock_cross_rail = bpy.data.objects.new('CSG_center lock cross rail', me_csg_center_lock_cross_rail_mesh)
ob_csg_upper_slim_cross_rail = bpy.data.objects.new('CSG_upper slim cross rail', me_csg_upper_slim_cross_rail_mesh)
ob_csg_lower_slim_cross_rail = bpy.data.objects.new('CSG_lower slim cross rail', me_csg_lower_slim_cross_rail_mesh)
ob_csg_roundish_vertical_metal_bar_1 = bpy.data.objects.new('CSG_roundish vertical metal bar 1', me_csg_roundish_vertical_metal_bar_1_mesh)
ob_csg_roundish_vertical_metal_bar_2 = bpy.data.objects.new('CSG_roundish vertical metal bar 2', me_csg_roundish_vertical_metal_bar_2_mesh)
ob_csg_roundish_vertical_metal_bar_3 = bpy.data.objects.new('CSG_roundish vertical metal bar 3', me_csg_roundish_vertical_metal_bar_3_mesh)
ob_csg_roundish_vertical_metal_bar_4 = bpy.data.objects.new('CSG_roundish vertical metal bar 4', me_csg_roundish_vertical_metal_bar_4_mesh)
ob_csg_roundish_vertical_metal_bar_5 = bpy.data.objects.new('CSG_roundish vertical metal bar 5', me_csg_roundish_vertical_metal_bar_5_mesh)
ob_csg_roundish_vertical_metal_bar_6 = bpy.data.objects.new('CSG_roundish vertical metal bar 6', me_csg_roundish_vertical_metal_bar_6_mesh)
ob_csg_roundish_vertical_metal_bar_7 = bpy.data.objects.new('CSG_roundish vertical metal bar 7', me_csg_roundish_vertical_metal_bar_7_mesh)
ob_csg_left_integrated_upper_hinge_sleeve = bpy.data.objects.new('CSG_left integrated upper hinge sleeve', me_csg_left_integrated_upper_hinge_sleeve_mesh)
ob_csg_left_integrated_lower_hinge_sleeve = bpy.data.objects.new('CSG_left integrated lower hinge sleeve', me_csg_left_integrated_lower_hinge_sleeve_mesh)
ob_csg_right_integrated_upper_hinge_sleeve = bpy.data.objects.new('CSG_right integrated upper hinge sleeve', me_csg_right_integrated_upper_hinge_sleeve_mesh)
ob_csg_right_integrated_lower_hinge_sleeve = bpy.data.objects.new('CSG_right integrated lower hinge sleeve', me_csg_right_integrated_lower_hinge_sleeve_mesh)
ob_csg_left_lock_cheek_plate = bpy.data.objects.new('CSG_left lock cheek plate', me_csg_left_lock_cheek_plate_mesh)
ob_csg_right_lock_cheek_plate = bpy.data.objects.new('CSG_right lock cheek plate', me_csg_right_lock_cheek_plate_mesh)
ob_csg_cyan_tiny_left_lock_indicator = bpy.data.objects.new('CSG_cyan tiny left lock indicator', me_csg_cyan_tiny_left_lock_indicator_mesh)
ob_csg_cyan_tiny_right_lock_indicator = bpy.data.objects.new('CSG_cyan tiny right lock indicator', me_csg_cyan_tiny_right_lock_indicator_mesh)
ob_csg_magenta_small_top_status_slit = bpy.data.objects.new('CSG_magenta small top status slit', me_csg_magenta_small_top_status_slit_mesh)

# ---- transforms, parenting, visibility, modifiers, constraints
ob_csg_preview_key_light.location = (0.0, -4.5, 5.0)
ob_csg_preview_key_light.rotation_euler = (1.082, 0.0, 0.0)
ob_csg_preview_cyan_rim_light.location = (-3.5, 2.2, 3.4)
ob_csg_preview_cyan_rim_light.rotation_euler = (1.012, 0.0, -0.6632)
ob_csg_preview_camera.location = (0.0, -7.2, 2.55)
ob_csg_preview_camera.rotation_euler = (1.274, 0.0, 0.0)
ob_csg_preview_key_light_001.location = (0.0, -4.5, 3.2)
ob_csg_preview_key_light_001.rotation_euler = (1.082, 0.0, 0.0)
ob_csg_preview_rim_light.location = (-3.5, 2.2, 2.6)
ob_csg_preview_rim_light.rotation_euler = (1.012, 0.0, -0.6632)
ob_csg_preview_camera_001.location = (0.0, -7.1, 0.15)
ob_csg_preview_camera_001.rotation_euler = (1.536, 0.0, 0.0)
ob_csg_left_heavy_barred_gate_stile.location = (-1.7, 0.0, 0.0)
ob_csg_left_heavy_barred_gate_stile.rotation_euler = (-1.571, 0.0, 0.0)
ob_csg_left_heavy_barred_gate_stile.scale = (0.25, 0.28, 4.05)
_m = ob_csg_left_heavy_barred_gate_stile.modifiers.new('machined bevels', 'BEVEL')
_m.width = 0.035
_m.width_pct = 0.035
_m.segments = 2
_m = ob_csg_left_heavy_barred_gate_stile.modifiers.new('weighted metal normals', 'WEIGHTED_NORMAL')
ob_csg_right_heavy_barred_gate_stile.location = (1.7, 0.0, 0.0)
ob_csg_right_heavy_barred_gate_stile.rotation_euler = (-1.571, 0.0, 0.0)
ob_csg_right_heavy_barred_gate_stile.scale = (0.25, 0.28, 4.05)
_m = ob_csg_right_heavy_barred_gate_stile.modifiers.new('machined bevels', 'BEVEL')
_m.width = 0.035
_m.width_pct = 0.035
_m.segments = 2
_m = ob_csg_right_heavy_barred_gate_stile.modifiers.new('weighted metal normals', 'WEIGHTED_NORMAL')
ob_csg_top_heavy_barred_gate_rail.location = (0.0, 1.96, -8.567e-08)
ob_csg_top_heavy_barred_gate_rail.rotation_euler = (-1.571, 0.0, 0.0)
ob_csg_top_heavy_barred_gate_rail.scale = (3.55, 0.28, 0.23)
_m = ob_csg_top_heavy_barred_gate_rail.modifiers.new('machined bevels', 'BEVEL')
_m.width = 0.035
_m.width_pct = 0.035
_m.segments = 2
_m = ob_csg_top_heavy_barred_gate_rail.modifiers.new('weighted metal normals', 'WEIGHTED_NORMAL')
ob_csg_bottom_heavy_barred_gate_rail.location = (0.0, -1.92, 8.393e-08)
ob_csg_bottom_heavy_barred_gate_rail.rotation_euler = (-1.571, 0.0, 0.0)
ob_csg_bottom_heavy_barred_gate_rail.scale = (3.55, 0.28, 0.25)
_m = ob_csg_bottom_heavy_barred_gate_rail.modifiers.new('machined bevels', 'BEVEL')
_m.width = 0.035
_m.width_pct = 0.035
_m.segments = 2
_m = ob_csg_bottom_heavy_barred_gate_rail.modifiers.new('weighted metal normals', 'WEIGHTED_NORMAL')
ob_csg_center_lock_cross_rail.location = (0.0, 2.186e-10, 0.005)
ob_csg_center_lock_cross_rail.rotation_euler = (-1.571, 0.0, 0.0)
ob_csg_center_lock_cross_rail.scale = (3.12, 0.22, 0.16)
_m = ob_csg_center_lock_cross_rail.modifiers.new('machined bevels', 'BEVEL')
_m.width = 0.026
_m.width_pct = 0.026
_m.segments = 2
_m = ob_csg_center_lock_cross_rail.modifiers.new('weighted metal normals', 'WEIGHTED_NORMAL')
ob_csg_upper_slim_cross_rail.location = (0.0, 1.1, 0.012)
ob_csg_upper_slim_cross_rail.rotation_euler = (-1.571, 0.0, 0.0)
ob_csg_upper_slim_cross_rail.scale = (2.98, 0.18, 0.11)
_m = ob_csg_upper_slim_cross_rail.modifiers.new('machined bevels', 'BEVEL')
_m.width = 0.018
_m.width_pct = 0.018
_m.segments = 2
_m = ob_csg_upper_slim_cross_rail.modifiers.new('weighted metal normals', 'WEIGHTED_NORMAL')
ob_csg_lower_slim_cross_rail.location = (0.0, -1.1, 0.012)
ob_csg_lower_slim_cross_rail.rotation_euler = (-1.571, 0.0, 0.0)
ob_csg_lower_slim_cross_rail.scale = (2.98, 0.18, 0.11)
_m = ob_csg_lower_slim_cross_rail.modifiers.new('machined bevels', 'BEVEL')
_m.width = 0.018
_m.width_pct = 0.018
_m.segments = 2
_m = ob_csg_lower_slim_cross_rail.modifiers.new('weighted metal normals', 'WEIGHTED_NORMAL')
ob_csg_roundish_vertical_metal_bar_1.location = (-1.22, 1.311e-09, 0.03)
ob_csg_roundish_vertical_metal_bar_1.rotation_euler = (-1.571, 0.0, 0.0)
ob_csg_roundish_vertical_metal_bar_1.scale = (0.115, 0.17, 3.38)
_m = ob_csg_roundish_vertical_metal_bar_1.modifiers.new('machined bevels', 'BEVEL')
_m.width = 0.045
_m.width_pct = 0.045
_m.segments = 2
_m = ob_csg_roundish_vertical_metal_bar_1.modifiers.new('weighted metal normals', 'WEIGHTED_NORMAL')
ob_csg_roundish_vertical_metal_bar_2.location = (-0.82, 1.311e-09, 0.03)
ob_csg_roundish_vertical_metal_bar_2.rotation_euler = (-1.571, 0.0, 0.0)
ob_csg_roundish_vertical_metal_bar_2.scale = (0.115, 0.17, 3.38)
_m = ob_csg_roundish_vertical_metal_bar_2.modifiers.new('machined bevels', 'BEVEL')
_m.width = 0.045
_m.width_pct = 0.045
_m.segments = 2
_m = ob_csg_roundish_vertical_metal_bar_2.modifiers.new('weighted metal normals', 'WEIGHTED_NORMAL')
ob_csg_roundish_vertical_metal_bar_3.location = (-0.42, 1.311e-09, 0.03)
ob_csg_roundish_vertical_metal_bar_3.rotation_euler = (-1.571, 0.0, 0.0)
ob_csg_roundish_vertical_metal_bar_3.scale = (0.115, 0.17, 3.38)
_m = ob_csg_roundish_vertical_metal_bar_3.modifiers.new('machined bevels', 'BEVEL')
_m.width = 0.045
_m.width_pct = 0.045
_m.segments = 2
_m = ob_csg_roundish_vertical_metal_bar_3.modifiers.new('weighted metal normals', 'WEIGHTED_NORMAL')
ob_csg_roundish_vertical_metal_bar_4.location = (0.0, 1.311e-09, 0.03)
ob_csg_roundish_vertical_metal_bar_4.rotation_euler = (-1.571, 0.0, 0.0)
ob_csg_roundish_vertical_metal_bar_4.scale = (0.115, 0.17, 3.38)
_m = ob_csg_roundish_vertical_metal_bar_4.modifiers.new('machined bevels', 'BEVEL')
_m.width = 0.045
_m.width_pct = 0.045
_m.segments = 2
_m = ob_csg_roundish_vertical_metal_bar_4.modifiers.new('weighted metal normals', 'WEIGHTED_NORMAL')
ob_csg_roundish_vertical_metal_bar_5.location = (0.42, 1.311e-09, 0.03)
ob_csg_roundish_vertical_metal_bar_5.rotation_euler = (-1.571, 0.0, 0.0)
ob_csg_roundish_vertical_metal_bar_5.scale = (0.115, 0.17, 3.38)
_m = ob_csg_roundish_vertical_metal_bar_5.modifiers.new('machined bevels', 'BEVEL')
_m.width = 0.045
_m.width_pct = 0.045
_m.segments = 2
_m = ob_csg_roundish_vertical_metal_bar_5.modifiers.new('weighted metal normals', 'WEIGHTED_NORMAL')
ob_csg_roundish_vertical_metal_bar_6.location = (0.82, 1.311e-09, 0.03)
ob_csg_roundish_vertical_metal_bar_6.rotation_euler = (-1.571, 0.0, 0.0)
ob_csg_roundish_vertical_metal_bar_6.scale = (0.115, 0.17, 3.38)
_m = ob_csg_roundish_vertical_metal_bar_6.modifiers.new('machined bevels', 'BEVEL')
_m.width = 0.045
_m.width_pct = 0.045
_m.segments = 2
_m = ob_csg_roundish_vertical_metal_bar_6.modifiers.new('weighted metal normals', 'WEIGHTED_NORMAL')
ob_csg_roundish_vertical_metal_bar_7.location = (1.22, 1.311e-09, 0.03)
ob_csg_roundish_vertical_metal_bar_7.rotation_euler = (-1.571, 0.0, 0.0)
ob_csg_roundish_vertical_metal_bar_7.scale = (0.115, 0.17, 3.38)
_m = ob_csg_roundish_vertical_metal_bar_7.modifiers.new('machined bevels', 'BEVEL')
_m.width = 0.045
_m.width_pct = 0.045
_m.segments = 2
_m = ob_csg_roundish_vertical_metal_bar_7.modifiers.new('weighted metal normals', 'WEIGHTED_NORMAL')
ob_csg_left_integrated_upper_hinge_sleeve.location = (-1.51, 1.34, 0.155)
ob_csg_left_integrated_upper_hinge_sleeve.rotation_euler = (-1.571, 0.0, 0.0)
ob_csg_left_integrated_upper_hinge_sleeve.scale = (0.25, 0.075, 0.34)
_m = ob_csg_left_integrated_upper_hinge_sleeve.modifiers.new('machined bevels', 'BEVEL')
_m.width = 0.016
_m.width_pct = 0.016
_m.segments = 2
_m = ob_csg_left_integrated_upper_hinge_sleeve.modifiers.new('weighted metal normals', 'WEIGHTED_NORMAL')
ob_csg_left_integrated_lower_hinge_sleeve.location = (-1.51, -1.34, 0.155)
ob_csg_left_integrated_lower_hinge_sleeve.rotation_euler = (-1.571, 0.0, 0.0)
ob_csg_left_integrated_lower_hinge_sleeve.scale = (0.25, 0.075, 0.34)
_m = ob_csg_left_integrated_lower_hinge_sleeve.modifiers.new('machined bevels', 'BEVEL')
_m.width = 0.016
_m.width_pct = 0.016
_m.segments = 2
_m = ob_csg_left_integrated_lower_hinge_sleeve.modifiers.new('weighted metal normals', 'WEIGHTED_NORMAL')
ob_csg_right_integrated_upper_hinge_sleeve.location = (1.51, 1.34, 0.155)
ob_csg_right_integrated_upper_hinge_sleeve.rotation_euler = (-1.571, 0.0, 0.0)
ob_csg_right_integrated_upper_hinge_sleeve.scale = (0.25, 0.075, 0.34)
_m = ob_csg_right_integrated_upper_hinge_sleeve.modifiers.new('machined bevels', 'BEVEL')
_m.width = 0.016
_m.width_pct = 0.016
_m.segments = 2
_m = ob_csg_right_integrated_upper_hinge_sleeve.modifiers.new('weighted metal normals', 'WEIGHTED_NORMAL')
ob_csg_right_integrated_lower_hinge_sleeve.location = (1.51, -1.34, 0.155)
ob_csg_right_integrated_lower_hinge_sleeve.rotation_euler = (-1.571, 0.0, 0.0)
ob_csg_right_integrated_lower_hinge_sleeve.scale = (0.25, 0.075, 0.34)
_m = ob_csg_right_integrated_lower_hinge_sleeve.modifiers.new('machined bevels', 'BEVEL')
_m.width = 0.016
_m.width_pct = 0.016
_m.segments = 2
_m = ob_csg_right_integrated_lower_hinge_sleeve.modifiers.new('weighted metal normals', 'WEIGHTED_NORMAL')
ob_csg_left_lock_cheek_plate.location = (-0.34, 6.338e-09, 0.145)
ob_csg_left_lock_cheek_plate.rotation_euler = (-1.571, 0.0, 0.0)
ob_csg_left_lock_cheek_plate.scale = (0.28, 0.08, 0.34)
_m = ob_csg_left_lock_cheek_plate.modifiers.new('machined bevels', 'BEVEL')
_m.width = 0.016
_m.width_pct = 0.016
_m.segments = 2
_m = ob_csg_left_lock_cheek_plate.modifiers.new('weighted metal normals', 'WEIGHTED_NORMAL')
ob_csg_right_lock_cheek_plate.location = (0.34, 6.338e-09, 0.145)
ob_csg_right_lock_cheek_plate.rotation_euler = (-1.571, 0.0, 0.0)
ob_csg_right_lock_cheek_plate.scale = (0.28, 0.08, 0.34)
_m = ob_csg_right_lock_cheek_plate.modifiers.new('machined bevels', 'BEVEL')
_m.width = 0.016
_m.width_pct = 0.016
_m.segments = 2
_m = ob_csg_right_lock_cheek_plate.modifiers.new('weighted metal normals', 'WEIGHTED_NORMAL')
ob_csg_cyan_tiny_left_lock_indicator.location = (-0.34, 8.305e-09, 0.19)
ob_csg_cyan_tiny_left_lock_indicator.rotation_euler = (-1.571, 0.0, 0.0)
ob_csg_cyan_tiny_left_lock_indicator.scale = (0.15, 0.03, 0.04)
_m = ob_csg_cyan_tiny_left_lock_indicator.modifiers.new('machined bevels', 'BEVEL')
_m.width = 0.006
_m.width_pct = 0.006
_m.segments = 2
_m = ob_csg_cyan_tiny_left_lock_indicator.modifiers.new('weighted metal normals', 'WEIGHTED_NORMAL')
ob_csg_cyan_tiny_right_lock_indicator.location = (0.34, 8.305e-09, 0.19)
ob_csg_cyan_tiny_right_lock_indicator.rotation_euler = (-1.571, 0.0, 0.0)
ob_csg_cyan_tiny_right_lock_indicator.scale = (0.15, 0.03, 0.04)
_m = ob_csg_cyan_tiny_right_lock_indicator.modifiers.new('machined bevels', 'BEVEL')
_m.width = 0.006
_m.width_pct = 0.006
_m.segments = 2
_m = ob_csg_cyan_tiny_right_lock_indicator.modifiers.new('weighted metal normals', 'WEIGHTED_NORMAL')
ob_csg_magenta_small_top_status_slit.location = (0.0, 1.72, 0.18)
ob_csg_magenta_small_top_status_slit.rotation_euler = (-1.571, 0.0, 0.0)
ob_csg_magenta_small_top_status_slit.scale = (0.44, 0.032, 0.04)
_m = ob_csg_magenta_small_top_status_slit.modifiers.new('machined bevels', 'BEVEL')
_m.width = 0.006
_m.width_pct = 0.006
_m.segments = 2
_m = ob_csg_magenta_small_top_status_slit.modifiers.new('weighted metal normals', 'WEIGHTED_NORMAL')

# ---- collection membership
scene.collection.objects.link(ob_csg_preview_key_light)
scene.collection.objects.link(ob_csg_preview_cyan_rim_light)
scene.collection.objects.link(ob_csg_preview_camera)
scene.collection.objects.link(ob_csg_preview_key_light_001)
scene.collection.objects.link(ob_csg_preview_rim_light)
scene.collection.objects.link(ob_csg_preview_camera_001)
col_cyber_spawn_metal_bar_gate.objects.link(ob_csg_left_heavy_barred_gate_stile)
col_cyber_spawn_metal_bar_gate.objects.link(ob_csg_right_heavy_barred_gate_stile)
col_cyber_spawn_metal_bar_gate.objects.link(ob_csg_top_heavy_barred_gate_rail)
col_cyber_spawn_metal_bar_gate.objects.link(ob_csg_bottom_heavy_barred_gate_rail)
col_cyber_spawn_metal_bar_gate.objects.link(ob_csg_center_lock_cross_rail)
col_cyber_spawn_metal_bar_gate.objects.link(ob_csg_upper_slim_cross_rail)
col_cyber_spawn_metal_bar_gate.objects.link(ob_csg_lower_slim_cross_rail)
col_cyber_spawn_metal_bar_gate.objects.link(ob_csg_roundish_vertical_metal_bar_1)
col_cyber_spawn_metal_bar_gate.objects.link(ob_csg_roundish_vertical_metal_bar_2)
col_cyber_spawn_metal_bar_gate.objects.link(ob_csg_roundish_vertical_metal_bar_3)
col_cyber_spawn_metal_bar_gate.objects.link(ob_csg_roundish_vertical_metal_bar_4)
col_cyber_spawn_metal_bar_gate.objects.link(ob_csg_roundish_vertical_metal_bar_5)
col_cyber_spawn_metal_bar_gate.objects.link(ob_csg_roundish_vertical_metal_bar_6)
col_cyber_spawn_metal_bar_gate.objects.link(ob_csg_roundish_vertical_metal_bar_7)
col_cyber_spawn_metal_bar_gate.objects.link(ob_csg_left_integrated_upper_hinge_sleeve)
col_cyber_spawn_metal_bar_gate.objects.link(ob_csg_left_integrated_lower_hinge_sleeve)
col_cyber_spawn_metal_bar_gate.objects.link(ob_csg_right_integrated_upper_hinge_sleeve)
col_cyber_spawn_metal_bar_gate.objects.link(ob_csg_right_integrated_lower_hinge_sleeve)
col_cyber_spawn_metal_bar_gate.objects.link(ob_csg_left_lock_cheek_plate)
col_cyber_spawn_metal_bar_gate.objects.link(ob_csg_right_lock_cheek_plate)
col_cyber_spawn_metal_bar_gate.objects.link(ob_csg_cyan_tiny_left_lock_indicator)
col_cyber_spawn_metal_bar_gate.objects.link(ob_csg_cyan_tiny_right_lock_indicator)
col_cyber_spawn_metal_bar_gate.objects.link(ob_csg_magenta_small_top_status_slit)

# ---- scene / render settings (as saved in the file)
scene.camera = ob_csg_preview_camera_001
scene.frame_start = 1; scene.frame_end = 250; scene.frame_set(1)
scene.render.engine = 'CYCLES'
scene.render.bake_bias = 0.0
scene.render.bake_samples = 0
scene.cycles.samples = 96
scene.cycles.sampling_pattern = 'TABULATED_SOBOL'
scene.eevee.use_volume_custom_range = False
scene.view_settings.look = 'Medium High Contrast'
scene.view_settings.view_transform = 'Filmic'
bpy.context.view_layer.update()
